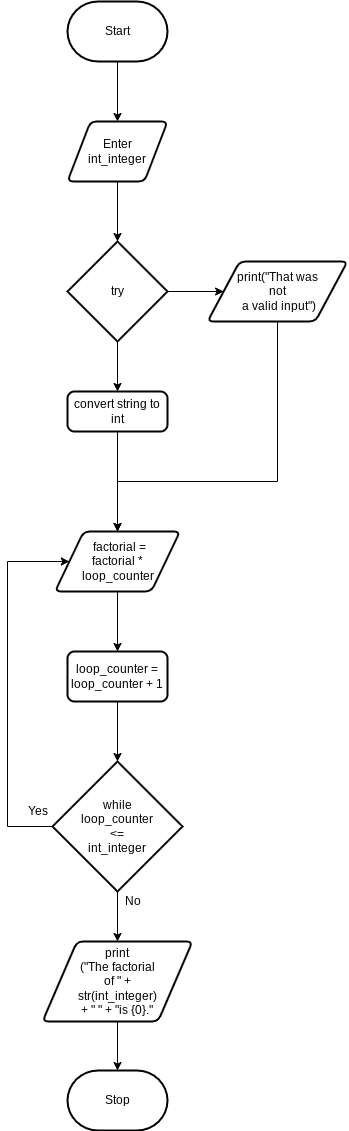

The diagram above was exported from draw.io. Its source (the exported page's mxGraphModel, read from the mxfile embedded in the PNG):
<mxGraphModel dx="594" dy="422" grid="1" gridSize="10" guides="1" tooltips="1" connect="1" arrows="1" fold="1" page="1" pageScale="1" pageWidth="827" pageHeight="1169" math="0" shadow="0">
  <root>
    <mxCell id="0" />
    <mxCell id="1" parent="0" />
    <mxCell id="7" style="edgeStyle=none;html=1;entryX=0.5;entryY=0;entryDx=0;entryDy=0;rounded=0;" edge="1" parent="1" source="2" target="3">
      <mxGeometry relative="1" as="geometry" />
    </mxCell>
    <mxCell id="2" value="Start" style="strokeWidth=2;html=1;shape=mxgraph.flowchart.terminator;whiteSpace=wrap;" vertex="1" parent="1">
      <mxGeometry x="80" y="40" width="100" height="60" as="geometry" />
    </mxCell>
    <mxCell id="8" style="edgeStyle=none;rounded=0;html=1;entryX=0.5;entryY=0;entryDx=0;entryDy=0;entryPerimeter=0;" edge="1" parent="1" source="3" target="4">
      <mxGeometry relative="1" as="geometry" />
    </mxCell>
    <mxCell id="3" value="Enter &lt;br&gt;int_integer" style="shape=parallelogram;html=1;strokeWidth=2;perimeter=parallelogramPerimeter;whiteSpace=wrap;rounded=1;arcSize=12;size=0.23;" vertex="1" parent="1">
      <mxGeometry x="80" y="160" width="100" height="60" as="geometry" />
    </mxCell>
    <mxCell id="9" style="edgeStyle=none;rounded=0;html=1;entryX=0;entryY=0.5;entryDx=0;entryDy=0;" edge="1" parent="1" source="4" target="5">
      <mxGeometry relative="1" as="geometry" />
    </mxCell>
    <mxCell id="10" style="edgeStyle=none;rounded=0;html=1;entryX=0.5;entryY=0;entryDx=0;entryDy=0;" edge="1" parent="1" source="4" target="6">
      <mxGeometry relative="1" as="geometry" />
    </mxCell>
    <mxCell id="4" value="try" style="strokeWidth=2;html=1;shape=mxgraph.flowchart.decision;whiteSpace=wrap;" vertex="1" parent="1">
      <mxGeometry x="80" y="280" width="100" height="100" as="geometry" />
    </mxCell>
    <mxCell id="11" style="edgeStyle=none;rounded=0;html=1;entryX=0.5;entryY=0;entryDx=0;entryDy=0;" edge="1" parent="1" source="5" target="12">
      <mxGeometry relative="1" as="geometry">
        <mxPoint x="290" y="540" as="targetPoint" />
        <Array as="points">
          <mxPoint x="290" y="520" />
          <mxPoint x="130" y="520" />
        </Array>
      </mxGeometry>
    </mxCell>
    <mxCell id="5" value="print(&quot;That was &lt;br&gt;not&lt;br&gt;&amp;nbsp;a valid input&quot;)" style="shape=parallelogram;html=1;strokeWidth=2;perimeter=parallelogramPerimeter;whiteSpace=wrap;rounded=1;arcSize=12;size=0.23;" vertex="1" parent="1">
      <mxGeometry x="220" y="300" width="140" height="60" as="geometry" />
    </mxCell>
    <mxCell id="13" style="edgeStyle=none;rounded=0;html=1;" edge="1" parent="1" source="6" target="12">
      <mxGeometry relative="1" as="geometry" />
    </mxCell>
    <mxCell id="6" value="convert string to int" style="rounded=1;whiteSpace=wrap;html=1;absoluteArcSize=1;arcSize=14;strokeWidth=2;" vertex="1" parent="1">
      <mxGeometry x="80" y="430" width="100" height="40" as="geometry" />
    </mxCell>
    <mxCell id="16" style="edgeStyle=none;rounded=0;html=1;entryX=0.5;entryY=0;entryDx=0;entryDy=0;" edge="1" parent="1" source="12" target="14">
      <mxGeometry relative="1" as="geometry" />
    </mxCell>
    <mxCell id="12" value="&amp;nbsp;factorial = &lt;br&gt;factorial * loop_counter" style="shape=parallelogram;html=1;strokeWidth=2;perimeter=parallelogramPerimeter;whiteSpace=wrap;rounded=1;arcSize=12;size=0.23;" vertex="1" parent="1">
      <mxGeometry x="67.5" y="570" width="125" height="60" as="geometry" />
    </mxCell>
    <mxCell id="17" style="edgeStyle=none;rounded=0;html=1;entryX=0.5;entryY=0;entryDx=0;entryDy=0;entryPerimeter=0;" edge="1" parent="1" source="14" target="15">
      <mxGeometry relative="1" as="geometry" />
    </mxCell>
    <mxCell id="14" value="loop_counter = loop_counter + 1" style="rounded=1;whiteSpace=wrap;html=1;absoluteArcSize=1;arcSize=14;strokeWidth=2;" vertex="1" parent="1">
      <mxGeometry x="80" y="690" width="100" height="50" as="geometry" />
    </mxCell>
    <mxCell id="18" style="edgeStyle=none;rounded=0;html=1;entryX=0;entryY=0.5;entryDx=0;entryDy=0;" edge="1" parent="1" source="15" target="12">
      <mxGeometry relative="1" as="geometry">
        <Array as="points">
          <mxPoint x="20" y="865" />
          <mxPoint x="20" y="600" />
        </Array>
      </mxGeometry>
    </mxCell>
    <mxCell id="20" style="edgeStyle=none;rounded=0;html=1;entryX=0.5;entryY=0;entryDx=0;entryDy=0;" edge="1" parent="1" source="15" target="19">
      <mxGeometry relative="1" as="geometry" />
    </mxCell>
    <mxCell id="15" value="while &lt;br&gt;loop_counter &lt;br&gt;&amp;lt;= &lt;br&gt;int_integer" style="strokeWidth=2;html=1;shape=mxgraph.flowchart.decision;whiteSpace=wrap;" vertex="1" parent="1">
      <mxGeometry x="65" y="800" width="130" height="130" as="geometry" />
    </mxCell>
    <mxCell id="23" style="edgeStyle=none;rounded=0;html=1;entryX=0.5;entryY=0;entryDx=0;entryDy=0;entryPerimeter=0;" edge="1" parent="1" source="19" target="22">
      <mxGeometry relative="1" as="geometry" />
    </mxCell>
    <mxCell id="19" value="print&lt;br&gt;(&quot;The factorial &lt;br&gt;of &quot; + &lt;br&gt;str(int_integer) &lt;br&gt;+ &quot; &quot; + &quot;is {0}.&quot;" style="shape=parallelogram;html=1;strokeWidth=2;perimeter=parallelogramPerimeter;whiteSpace=wrap;rounded=1;arcSize=12;size=0.23;" vertex="1" parent="1">
      <mxGeometry x="55" y="980" width="150" height="80" as="geometry" />
    </mxCell>
    <mxCell id="22" value="Stop" style="strokeWidth=2;html=1;shape=mxgraph.flowchart.terminator;whiteSpace=wrap;" vertex="1" parent="1">
      <mxGeometry x="80" y="1109" width="100" height="60" as="geometry" />
    </mxCell>
    <mxCell id="24" value="Yes" style="text;html=1;align=center;verticalAlign=middle;resizable=0;points=[];autosize=1;strokeColor=none;fillColor=none;" vertex="1" parent="1">
      <mxGeometry x="30" y="840" width="40" height="20" as="geometry" />
    </mxCell>
    <mxCell id="25" value="No" style="text;html=1;align=center;verticalAlign=middle;resizable=0;points=[];autosize=1;strokeColor=none;fillColor=none;" vertex="1" parent="1">
      <mxGeometry x="130" y="930" width="30" height="20" as="geometry" />
    </mxCell>
  </root>
</mxGraphModel>